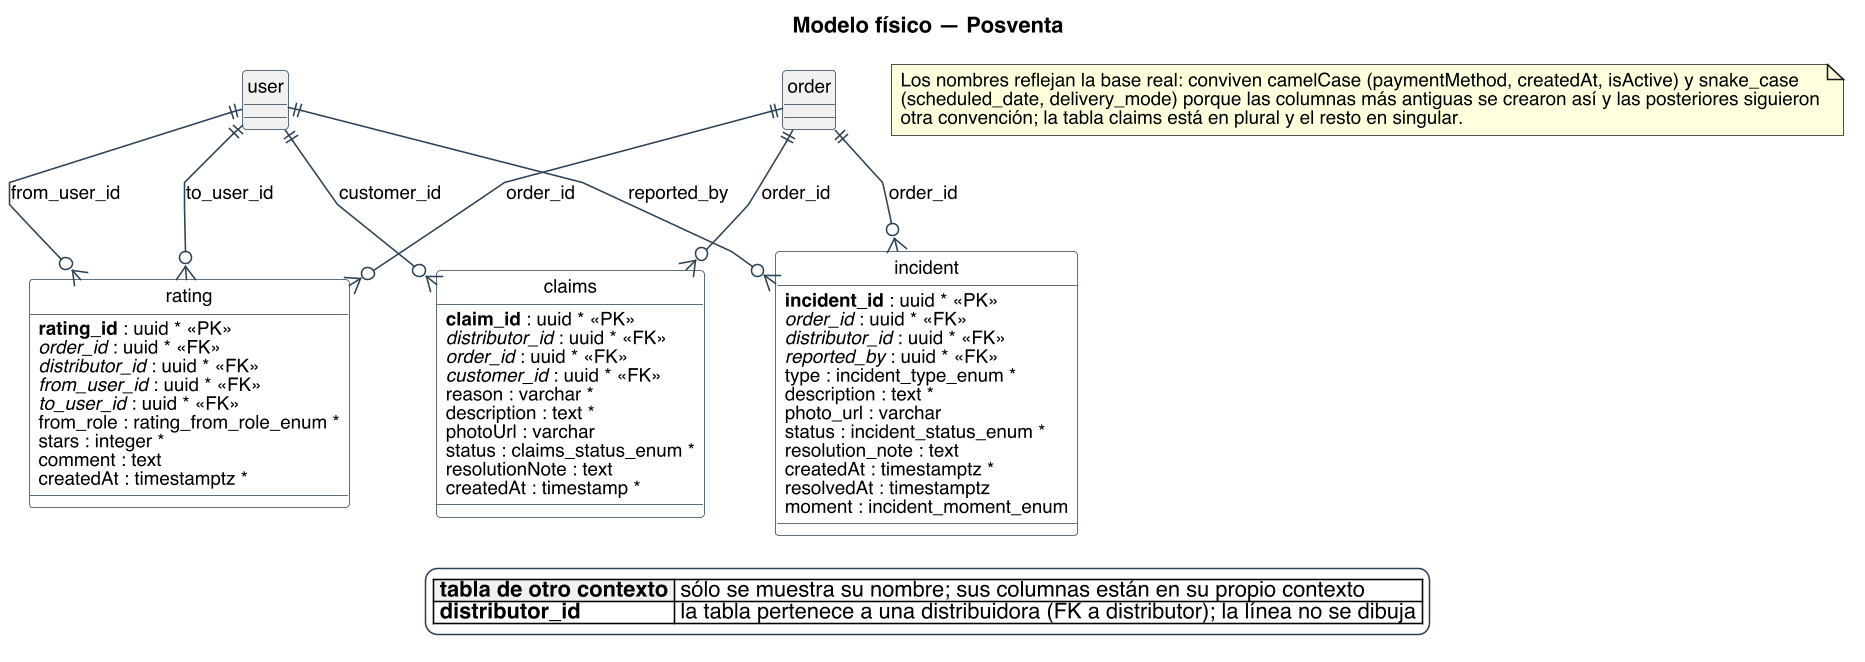

The diagram above was rendered by PlantUML. Its source (embedded in the PNG):
@startuml
title Modelo físico — Posventa
skinparam backgroundColor #FFFFFF
skinparam shadowing false
skinparam defaultFontName Helvetica
skinparam defaultFontSize 12
skinparam dpi 150
skinparam class {
  BorderColor #2C4257
  BackgroundColor #FFFFFF
  ArrowColor #2C4257
  FontSize 12
}
skinparam entity<<ajena>> {
  BackgroundColor #F1F1F1
  BorderColor #8A97A3
  FontColor #55616C
}
skinparam class<<propuesto>> {
  BorderColor #1F5E8C
  BackgroundColor #E4EDF4
}
skinparam legendBackgroundColor #FFFFFF
skinparam legendBorderColor #2C4257

hide circle
skinparam linetype polyline

entity "claims" as e_claims {
  {field} **claim_id** : uuid * <<PK>>
  {field} //distributor_id// : uuid * <<FK>>
  {field} //order_id// : uuid * <<FK>>
  {field} //customer_id// : uuid * <<FK>>
  {field} reason : varchar *
  {field} description : text *
  {field} photoUrl : varchar
  {field} status : claims_status_enum *
  {field} resolutionNote : text
  {field} createdAt : timestamp *
}
entity "incident" as e_incident {
  {field} **incident_id** : uuid * <<PK>>
  {field} //order_id// : uuid * <<FK>>
  {field} //distributor_id// : uuid * <<FK>>
  {field} //reported_by// : uuid * <<FK>>
  {field} type : incident_type_enum *
  {field} description : text *
  {field} photo_url : varchar
  {field} status : incident_status_enum *
  {field} resolution_note : text
  {field} createdAt : timestamptz *
  {field} resolvedAt : timestamptz
  {field} moment : incident_moment_enum
}
entity "rating" as e_rating {
  {field} **rating_id** : uuid * <<PK>>
  {field} //order_id// : uuid * <<FK>>
  {field} //distributor_id// : uuid * <<FK>>
  {field} //from_user_id// : uuid * <<FK>>
  {field} //to_user_id// : uuid * <<FK>>
  {field} from_role : rating_from_role_enum *
  {field} stars : integer *
  {field} comment : text
  {field} createdAt : timestamptz *
}
entity "user" as e_user #F1F1F1 {
}
entity "order" as e_order #F1F1F1 {
}

e_user ||--o{ e_claims : customer_id
e_order ||--o{ e_claims : order_id
e_order ||--o{ e_incident : order_id
e_user ||--o{ e_incident : reported_by
e_user ||--o{ e_rating : from_user_id
e_order ||--o{ e_rating : order_id
e_user ||--o{ e_rating : to_user_id

legend bottom
|<#F1F1F1> **tabla de otro contexto** | sólo se muestra su nombre; sus columnas están en su propio contexto |
|<#FFFFFF> **distributor_id** | la tabla pertenece a una distribuidora (FK a distributor); la línea no se dibuja |
endlegend
note as N
  Los nombres reflejan la base real: conviven camelCase (paymentMethod, createdAt, isActive) y snake_case
  (scheduled_date, delivery_mode) porque las columnas más antiguas se crearon así y las posteriores siguieron
  otra convención; la tabla claims está en plural y el resto en singular.
end note
@enduml